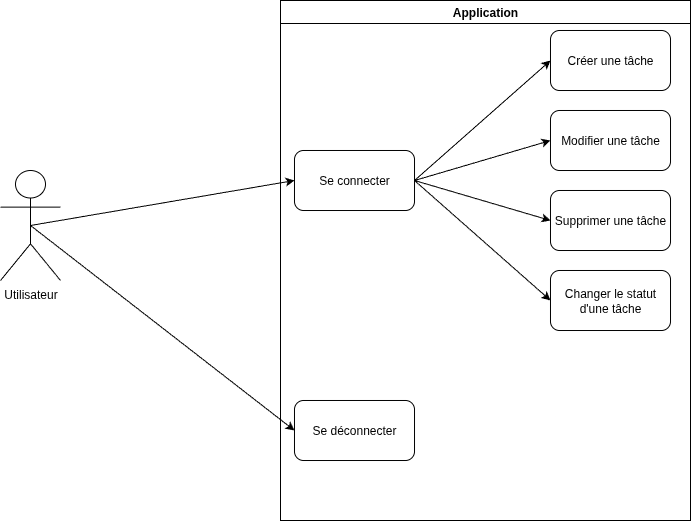

The diagram above was exported from draw.io. Its source (the exported page's mxGraphModel, read from the mxfile embedded in the PNG):
<mxGraphModel dx="1360" dy="728" grid="1" gridSize="10" guides="1" tooltips="1" connect="1" arrows="1" fold="1" page="1" pageScale="1" pageWidth="827" pageHeight="1169" math="0" shadow="0">
  <root>
    <mxCell id="0" />
    <mxCell id="1" parent="0" />
    <mxCell id="3ZXjJVEGt5DMJ3wv64iH-1" value="Se connecter" style="rounded=1;whiteSpace=wrap;html=1;" parent="1" vertex="1">
      <mxGeometry x="414" y="190" width="120" height="60" as="geometry" />
    </mxCell>
    <mxCell id="3ZXjJVEGt5DMJ3wv64iH-2" value="Créer une tâche" style="rounded=1;whiteSpace=wrap;html=1;" parent="1" vertex="1">
      <mxGeometry x="670" y="70" width="120" height="60" as="geometry" />
    </mxCell>
    <mxCell id="3ZXjJVEGt5DMJ3wv64iH-3" value="Modifier une tâche" style="rounded=1;whiteSpace=wrap;html=1;" parent="1" vertex="1">
      <mxGeometry x="670" y="150" width="120" height="60" as="geometry" />
    </mxCell>
    <mxCell id="3ZXjJVEGt5DMJ3wv64iH-4" value="Supprimer une tâche" style="rounded=1;whiteSpace=wrap;html=1;" parent="1" vertex="1">
      <mxGeometry x="670" y="230" width="120" height="60" as="geometry" />
    </mxCell>
    <mxCell id="3ZXjJVEGt5DMJ3wv64iH-5" value="Changer le statut d'une tâche" style="rounded=1;whiteSpace=wrap;html=1;" parent="1" vertex="1">
      <mxGeometry x="670" y="310" width="120" height="60" as="geometry" />
    </mxCell>
    <mxCell id="3ZXjJVEGt5DMJ3wv64iH-6" value="Se déconnecter" style="rounded=1;whiteSpace=wrap;html=1;" parent="1" vertex="1">
      <mxGeometry x="414" y="440" width="120" height="60" as="geometry" />
    </mxCell>
    <mxCell id="3ZXjJVEGt5DMJ3wv64iH-7" value="Utilisateur" style="shape=umlActor;verticalLabelPosition=bottom;verticalAlign=top;html=1;outlineConnect=0;" parent="1" vertex="1">
      <mxGeometry x="120" y="210" width="60" height="110" as="geometry" />
    </mxCell>
    <mxCell id="3ZXjJVEGt5DMJ3wv64iH-8" value="" style="endArrow=classic;html=1;rounded=0;exitX=0.5;exitY=0.5;exitDx=0;exitDy=0;exitPerimeter=0;entryX=0;entryY=0.5;entryDx=0;entryDy=0;" parent="1" source="3ZXjJVEGt5DMJ3wv64iH-7" target="3ZXjJVEGt5DMJ3wv64iH-6" edge="1">
      <mxGeometry width="50" height="50" relative="1" as="geometry">
        <mxPoint x="390" y="400" as="sourcePoint" />
        <mxPoint x="440" y="350" as="targetPoint" />
      </mxGeometry>
    </mxCell>
    <mxCell id="3ZXjJVEGt5DMJ3wv64iH-9" value="" style="endArrow=classic;html=1;rounded=0;exitX=0.5;exitY=0.5;exitDx=0;exitDy=0;exitPerimeter=0;entryX=0;entryY=0.5;entryDx=0;entryDy=0;" parent="1" source="3ZXjJVEGt5DMJ3wv64iH-7" target="3ZXjJVEGt5DMJ3wv64iH-1" edge="1">
      <mxGeometry width="50" height="50" relative="1" as="geometry">
        <mxPoint x="390" y="400" as="sourcePoint" />
        <mxPoint x="440" y="350" as="targetPoint" />
      </mxGeometry>
    </mxCell>
    <mxCell id="3ZXjJVEGt5DMJ3wv64iH-10" value="" style="endArrow=classic;html=1;rounded=0;exitX=1;exitY=0.5;exitDx=0;exitDy=0;entryX=0;entryY=0.5;entryDx=0;entryDy=0;" parent="1" source="3ZXjJVEGt5DMJ3wv64iH-1" target="3ZXjJVEGt5DMJ3wv64iH-5" edge="1">
      <mxGeometry width="50" height="50" relative="1" as="geometry">
        <mxPoint x="390" y="400" as="sourcePoint" />
        <mxPoint x="440" y="350" as="targetPoint" />
      </mxGeometry>
    </mxCell>
    <mxCell id="3ZXjJVEGt5DMJ3wv64iH-11" value="" style="endArrow=classic;html=1;rounded=0;entryX=0;entryY=0.5;entryDx=0;entryDy=0;exitX=1;exitY=0.5;exitDx=0;exitDy=0;" parent="1" source="3ZXjJVEGt5DMJ3wv64iH-1" target="3ZXjJVEGt5DMJ3wv64iH-4" edge="1">
      <mxGeometry width="50" height="50" relative="1" as="geometry">
        <mxPoint x="390" y="400" as="sourcePoint" />
        <mxPoint x="440" y="350" as="targetPoint" />
      </mxGeometry>
    </mxCell>
    <mxCell id="3ZXjJVEGt5DMJ3wv64iH-12" value="" style="endArrow=classic;html=1;rounded=0;entryX=0;entryY=0.5;entryDx=0;entryDy=0;exitX=1;exitY=0.5;exitDx=0;exitDy=0;" parent="1" source="3ZXjJVEGt5DMJ3wv64iH-1" target="3ZXjJVEGt5DMJ3wv64iH-3" edge="1">
      <mxGeometry width="50" height="50" relative="1" as="geometry">
        <mxPoint x="390" y="400" as="sourcePoint" />
        <mxPoint x="440" y="350" as="targetPoint" />
      </mxGeometry>
    </mxCell>
    <mxCell id="3ZXjJVEGt5DMJ3wv64iH-13" value="" style="endArrow=classic;html=1;rounded=0;entryX=0;entryY=0.5;entryDx=0;entryDy=0;exitX=1;exitY=0.5;exitDx=0;exitDy=0;" parent="1" source="3ZXjJVEGt5DMJ3wv64iH-1" target="3ZXjJVEGt5DMJ3wv64iH-2" edge="1">
      <mxGeometry width="50" height="50" relative="1" as="geometry">
        <mxPoint x="390" y="400" as="sourcePoint" />
        <mxPoint x="440" y="350" as="targetPoint" />
      </mxGeometry>
    </mxCell>
    <mxCell id="3ZXjJVEGt5DMJ3wv64iH-14" value="Application" style="swimlane;whiteSpace=wrap;html=1;" parent="1" vertex="1">
      <mxGeometry x="400" y="40" width="410" height="520" as="geometry" />
    </mxCell>
  </root>
</mxGraphModel>